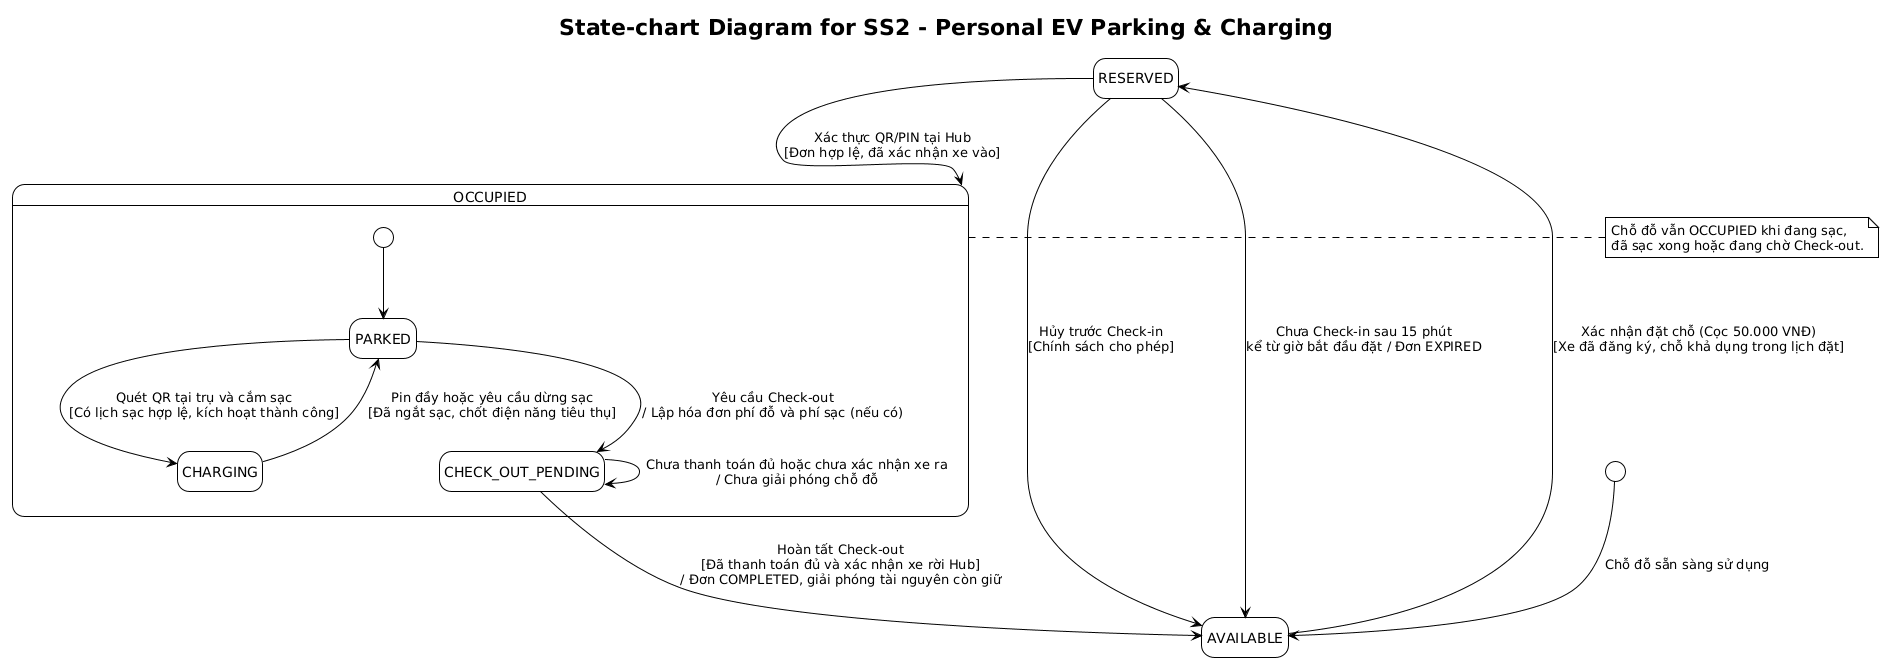

The diagram above was rendered by PlantUML. Its source (embedded in the PNG):
@startuml
!theme plain
hide empty description

title State-chart Diagram for SS2 - Personal EV Parking & Charging

[*] --> AVAILABLE : Chỗ đỗ sẵn sàng sử dụng

state AVAILABLE
state RESERVED
state OCCUPIED {
    state PARKED
    state CHARGING
    state CHECK_OUT_PENDING

    [*] --> PARKED
    PARKED --> CHARGING : Quét QR tại trụ và cắm sạc\n[Có lịch sạc hợp lệ, kích hoạt thành công]
    CHARGING --> PARKED : Pin đầy hoặc yêu cầu dừng sạc\n[Đã ngắt sạc, chốt điện năng tiêu thụ]
    PARKED --> CHECK_OUT_PENDING : Yêu cầu Check-out\n/ Lập hóa đơn phí đỗ và phí sạc (nếu có)
    CHECK_OUT_PENDING --> CHECK_OUT_PENDING : Chưa thanh toán đủ hoặc chưa xác nhận xe ra\n/ Chưa giải phóng chỗ đỗ
}

AVAILABLE --> RESERVED : Xác nhận đặt chỗ (Cọc 50.000 VNĐ)\n[Xe đã đăng ký, chỗ khả dụng trong lịch đặt]
RESERVED --> AVAILABLE : Hủy trước Check-in\n[Chính sách cho phép]
RESERVED --> AVAILABLE : Chưa Check-in sau 15 phút\nkể từ giờ bắt đầu đặt / Đơn EXPIRED
RESERVED --> OCCUPIED : Xác thực QR/PIN tại Hub\n[Đơn hợp lệ, đã xác nhận xe vào]
CHECK_OUT_PENDING --> AVAILABLE : Hoàn tất Check-out\n[Đã thanh toán đủ và xác nhận xe rời Hub]\n/ Đơn COMPLETED, giải phóng tài nguyên còn giữ

note right of OCCUPIED
    Chỗ đỗ vẫn OCCUPIED khi đang sạc,
    đã sạc xong hoặc đang chờ Check-out.
end note
@enduml